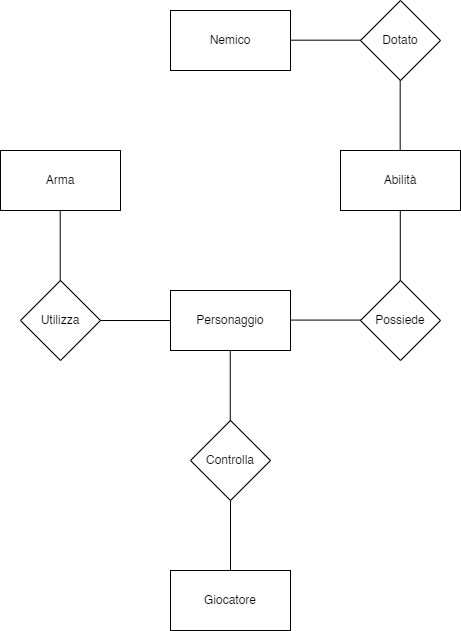

The diagram above was exported from draw.io. Its source (the exported page's mxGraphModel, read from the mxfile embedded in the PNG):
<mxGraphModel dx="1184" dy="678" grid="1" gridSize="10" guides="1" tooltips="1" connect="1" arrows="1" fold="1" page="1" pageScale="1" pageWidth="827" pageHeight="1169" math="0" shadow="0">
  <root>
    <mxCell id="0" />
    <mxCell id="1" parent="0" />
    <mxCell id="3vbcPaB-qbF2NAeibnze-1" value="Personaggio" style="rounded=0;whiteSpace=wrap;html=1;" vertex="1" parent="1">
      <mxGeometry x="360" y="570" width="120" height="60" as="geometry" />
    </mxCell>
    <mxCell id="3vbcPaB-qbF2NAeibnze-2" value="Arma" style="rounded=0;whiteSpace=wrap;html=1;" vertex="1" parent="1">
      <mxGeometry x="190" y="430" width="120" height="60" as="geometry" />
    </mxCell>
    <mxCell id="3vbcPaB-qbF2NAeibnze-3" value="Abilità" style="rounded=0;whiteSpace=wrap;html=1;" vertex="1" parent="1">
      <mxGeometry x="530" y="430" width="120" height="60" as="geometry" />
    </mxCell>
    <mxCell id="3vbcPaB-qbF2NAeibnze-4" value="Giocatore" style="rounded=0;whiteSpace=wrap;html=1;" vertex="1" parent="1">
      <mxGeometry x="360" y="850" width="120" height="60" as="geometry" />
    </mxCell>
    <mxCell id="3vbcPaB-qbF2NAeibnze-5" value="Nemico" style="rounded=0;whiteSpace=wrap;html=1;" vertex="1" parent="1">
      <mxGeometry x="360" y="290" width="120" height="60" as="geometry" />
    </mxCell>
    <mxCell id="3vbcPaB-qbF2NAeibnze-6" value="Controlla" style="rhombus;whiteSpace=wrap;html=1;" vertex="1" parent="1">
      <mxGeometry x="380" y="700" width="80" height="80" as="geometry" />
    </mxCell>
    <mxCell id="3vbcPaB-qbF2NAeibnze-8" value="" style="endArrow=none;html=1;rounded=0;entryX=0.5;entryY=1;entryDx=0;entryDy=0;exitX=0.5;exitY=0;exitDx=0;exitDy=0;" edge="1" parent="1" source="3vbcPaB-qbF2NAeibnze-4" target="3vbcPaB-qbF2NAeibnze-6">
      <mxGeometry width="50" height="50" relative="1" as="geometry">
        <mxPoint x="410" y="840" as="sourcePoint" />
        <mxPoint x="460" y="790" as="targetPoint" />
      </mxGeometry>
    </mxCell>
    <mxCell id="3vbcPaB-qbF2NAeibnze-9" value="" style="endArrow=none;html=1;rounded=0;entryX=0.5;entryY=1;entryDx=0;entryDy=0;exitX=0.5;exitY=0;exitDx=0;exitDy=0;" edge="1" parent="1">
      <mxGeometry width="50" height="50" relative="1" as="geometry">
        <mxPoint x="419.77" y="700" as="sourcePoint" />
        <mxPoint x="419.77" y="630" as="targetPoint" />
      </mxGeometry>
    </mxCell>
    <mxCell id="3vbcPaB-qbF2NAeibnze-10" value="Utilizza" style="rhombus;whiteSpace=wrap;html=1;" vertex="1" parent="1">
      <mxGeometry x="210" y="560" width="80" height="80" as="geometry" />
    </mxCell>
    <mxCell id="3vbcPaB-qbF2NAeibnze-11" value="" style="endArrow=none;html=1;rounded=0;entryX=1;entryY=0.5;entryDx=0;entryDy=0;exitX=0;exitY=0.5;exitDx=0;exitDy=0;" edge="1" parent="1" source="3vbcPaB-qbF2NAeibnze-1" target="3vbcPaB-qbF2NAeibnze-10">
      <mxGeometry width="50" height="50" relative="1" as="geometry">
        <mxPoint x="295" y="639" as="sourcePoint" />
        <mxPoint x="295" y="569" as="targetPoint" />
      </mxGeometry>
    </mxCell>
    <mxCell id="3vbcPaB-qbF2NAeibnze-13" value="" style="endArrow=none;html=1;rounded=0;entryX=0.5;entryY=1;entryDx=0;entryDy=0;exitX=0.5;exitY=0;exitDx=0;exitDy=0;" edge="1" parent="1">
      <mxGeometry width="50" height="50" relative="1" as="geometry">
        <mxPoint x="249.70999999999998" y="560" as="sourcePoint" />
        <mxPoint x="249.70999999999998" y="490" as="targetPoint" />
      </mxGeometry>
    </mxCell>
    <mxCell id="3vbcPaB-qbF2NAeibnze-14" value="Possiede" style="rhombus;whiteSpace=wrap;html=1;" vertex="1" parent="1">
      <mxGeometry x="550" y="560" width="80" height="80" as="geometry" />
    </mxCell>
    <mxCell id="3vbcPaB-qbF2NAeibnze-15" value="" style="endArrow=none;html=1;rounded=0;entryX=1;entryY=0.5;entryDx=0;entryDy=0;exitX=0;exitY=0.5;exitDx=0;exitDy=0;" edge="1" parent="1">
      <mxGeometry width="50" height="50" relative="1" as="geometry">
        <mxPoint x="550" y="599.58" as="sourcePoint" />
        <mxPoint x="480" y="599.58" as="targetPoint" />
      </mxGeometry>
    </mxCell>
    <mxCell id="3vbcPaB-qbF2NAeibnze-16" value="" style="endArrow=none;html=1;rounded=0;entryX=0.5;entryY=1;entryDx=0;entryDy=0;exitX=0.5;exitY=0;exitDx=0;exitDy=0;" edge="1" parent="1">
      <mxGeometry width="50" height="50" relative="1" as="geometry">
        <mxPoint x="589.79" y="560" as="sourcePoint" />
        <mxPoint x="589.79" y="490" as="targetPoint" />
      </mxGeometry>
    </mxCell>
    <mxCell id="3vbcPaB-qbF2NAeibnze-17" value="" style="endArrow=none;html=1;rounded=0;entryX=0.5;entryY=1;entryDx=0;entryDy=0;exitX=0.5;exitY=0;exitDx=0;exitDy=0;" edge="1" parent="1">
      <mxGeometry width="50" height="50" relative="1" as="geometry">
        <mxPoint x="589.67" y="430" as="sourcePoint" />
        <mxPoint x="589.67" y="360" as="targetPoint" />
      </mxGeometry>
    </mxCell>
    <mxCell id="3vbcPaB-qbF2NAeibnze-18" value="Dotato" style="rhombus;whiteSpace=wrap;html=1;" vertex="1" parent="1">
      <mxGeometry x="550" y="280" width="80" height="80" as="geometry" />
    </mxCell>
    <mxCell id="3vbcPaB-qbF2NAeibnze-20" value="" style="endArrow=none;html=1;rounded=0;entryX=1;entryY=0.5;entryDx=0;entryDy=0;exitX=0;exitY=0.5;exitDx=0;exitDy=0;" edge="1" parent="1">
      <mxGeometry width="50" height="50" relative="1" as="geometry">
        <mxPoint x="550" y="319.67" as="sourcePoint" />
        <mxPoint x="480" y="319.67" as="targetPoint" />
      </mxGeometry>
    </mxCell>
  </root>
</mxGraphModel>